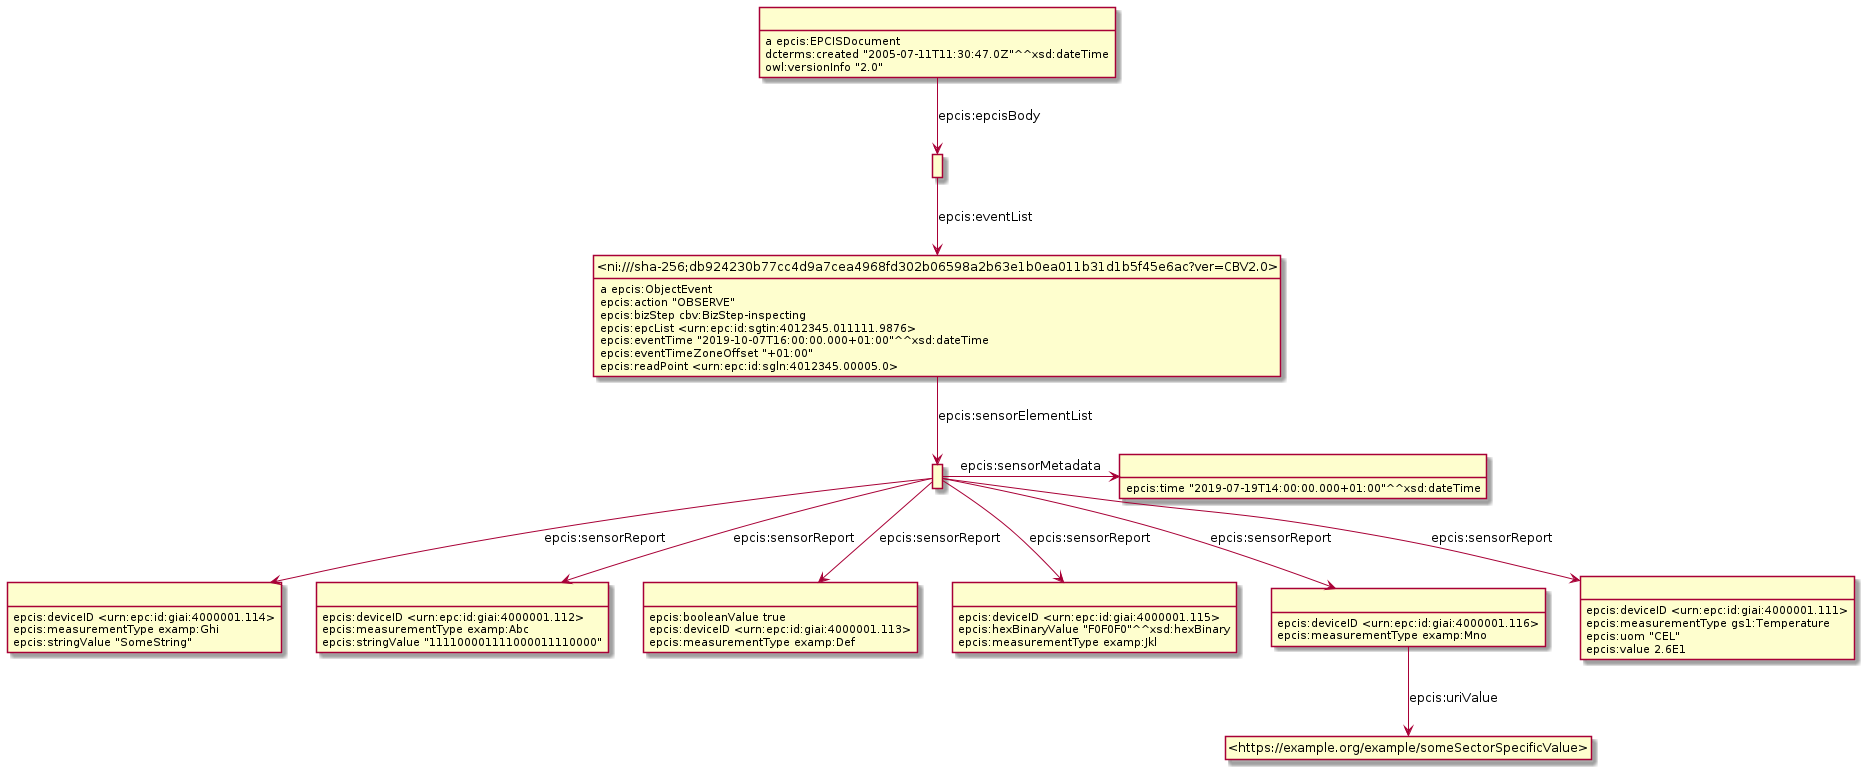

The diagram above was rendered by PlantUML. Its source (embedded in the PNG):
@startuml
hide empty methods
hide empty attributes
hide circle
skinparam classAttributeIconSize 0
class _r1631887427r6_ as " "
_r1631887427r6_ : epcis:deviceID <urn:epc:id:giai:4000001.114>
_r1631887427r6_ : epcis:measurementType examp:Ghi
_r1631887427r6_ : epcis:stringValue "SomeString"
class _r1631887427r8_ as " "
_r1631887427r8_ : epcis:deviceID <urn:epc:id:giai:4000001.112>
_r1631887427r8_ : epcis:measurementType examp:Abc
_r1631887427r8_ : epcis:stringValue "111100001111000011110000"
class _r1631887427r7_ as " "
_r1631887427r7_ : epcis:booleanValue true
_r1631887427r7_ : epcis:deviceID <urn:epc:id:giai:4000001.113>
_r1631887427r7_ : epcis:measurementType examp:Def
class _r1631887427r5_ as " "
_r1631887427r5_ : epcis:deviceID <urn:epc:id:giai:4000001.115>
_r1631887427r5_ : epcis:hexBinaryValue "F0F0F0"^^xsd:hexBinary
_r1631887427r5_ : epcis:measurementType examp:Jkl
class _r1631887427r2_ as " "
class _r1631887427r4_ as " "
_r1631887427r2_ -down-> _r1631887427r4_ : epcis:sensorReport
class _r1631887427r3_ as " "
_r1631887427r2_ -right-> _r1631887427r3_ : epcis:sensorMetadata
_r1631887427r2_ -down-> _r1631887427r7_ : epcis:sensorReport
_r1631887427r2_ -down-> _r1631887427r8_ : epcis:sensorReport
class _r1631887427r9_ as " "
_r1631887427r2_ -down-> _r1631887427r9_ : epcis:sensorReport
_r1631887427r2_ -down-> _r1631887427r6_ : epcis:sensorReport
_r1631887427r2_ -down-> _r1631887427r5_ : epcis:sensorReport
_r1631887427r9_ : epcis:deviceID <urn:epc:id:giai:4000001.111>
_r1631887427r9_ : epcis:measurementType gs1:Temperature
_r1631887427r9_ : epcis:uom "CEL"
_r1631887427r9_ : epcis:value 2.6E1
class _r1631887427r1_ as " "
class _ni_sha_256_db924230b77cc4d9a7cea4968fd302b06598a2b63e1b0ea011b31d1b5f45e6ac_ver_CBV2_0_ as "<ni:///sha-256;db924230b77cc4d9a7cea4968fd302b06598a2b63e1b0ea011b31d1b5f45e6ac?ver=CBV2.0>"
_r1631887427r1_ -down-> _ni_sha_256_db924230b77cc4d9a7cea4968fd302b06598a2b63e1b0ea011b31d1b5f45e6ac_ver_CBV2_0_ : epcis:eventList
_ni_sha_256_db924230b77cc4d9a7cea4968fd302b06598a2b63e1b0ea011b31d1b5f45e6ac_ver_CBV2_0_ : a epcis:ObjectEvent
_ni_sha_256_db924230b77cc4d9a7cea4968fd302b06598a2b63e1b0ea011b31d1b5f45e6ac_ver_CBV2_0_ -down-> _r1631887427r2_ : epcis:sensorElementList
_ni_sha_256_db924230b77cc4d9a7cea4968fd302b06598a2b63e1b0ea011b31d1b5f45e6ac_ver_CBV2_0_ : epcis:action "OBSERVE"
_ni_sha_256_db924230b77cc4d9a7cea4968fd302b06598a2b63e1b0ea011b31d1b5f45e6ac_ver_CBV2_0_ : epcis:bizStep cbv:BizStep-inspecting
_ni_sha_256_db924230b77cc4d9a7cea4968fd302b06598a2b63e1b0ea011b31d1b5f45e6ac_ver_CBV2_0_ : epcis:epcList <urn:epc:id:sgtin:4012345.011111.9876>
_ni_sha_256_db924230b77cc4d9a7cea4968fd302b06598a2b63e1b0ea011b31d1b5f45e6ac_ver_CBV2_0_ : epcis:eventTime "2019-10-07T16:00:00.000+01:00"^^xsd:dateTime
_ni_sha_256_db924230b77cc4d9a7cea4968fd302b06598a2b63e1b0ea011b31d1b5f45e6ac_ver_CBV2_0_ : epcis:eventTimeZoneOffset "+01:00"
_ni_sha_256_db924230b77cc4d9a7cea4968fd302b06598a2b63e1b0ea011b31d1b5f45e6ac_ver_CBV2_0_ : epcis:readPoint <urn:epc:id:sgln:4012345.00005.0>
_r1631887427r3_ : epcis:time "2019-07-19T14:00:00.000+01:00"^^xsd:dateTime
class _r1631887427r0_ as " "
_r1631887427r0_ : a epcis:EPCISDocument
_r1631887427r0_ -down-> _r1631887427r1_ : epcis:epcisBody
_r1631887427r0_ : dcterms:created "2005-07-11T11:30:47.0Z"^^xsd:dateTime
_r1631887427r0_ : owl:versionInfo "2.0"
class _https_example_org_example_someSectorSpecificValue_ as "<https://example.org/example/someSectorSpecificValue>"
_r1631887427r4_ -down-> _https_example_org_example_someSectorSpecificValue_ : epcis:uriValue
_r1631887427r4_ : epcis:deviceID <urn:epc:id:giai:4000001.116>
_r1631887427r4_ : epcis:measurementType examp:Mno
@enduml